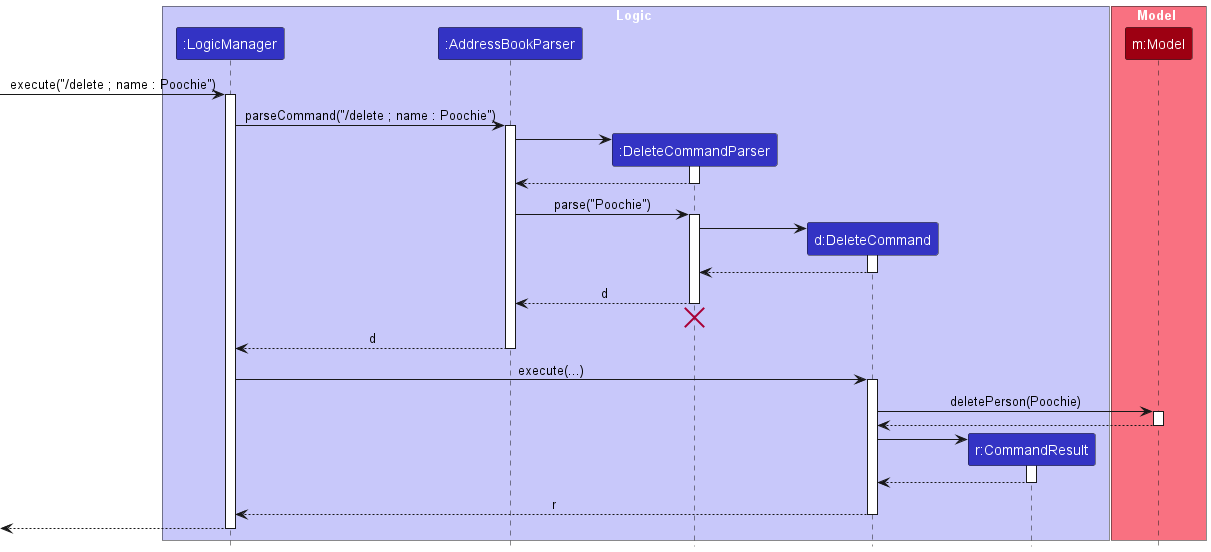

The diagram above was rendered by PlantUML. Its source (embedded in the PNG):
@startuml
!include style.puml
skinparam ArrowFontStyle plain

box Logic LOGIC_COLOR_T1
participant ":LogicManager" as LogicManager LOGIC_COLOR
participant ":AddressBookParser" as AddressBookParser LOGIC_COLOR
participant ":DeleteCommandParser" as DeleteCommandParser LOGIC_COLOR
participant "d:DeleteCommand" as DeleteCommand LOGIC_COLOR
participant "r:CommandResult" as CommandResult LOGIC_COLOR
end box

box Model MODEL_COLOR_T1
participant "m:Model" as Model MODEL_COLOR
end box

[-> LogicManager : execute("/delete ; name : Poochie")
activate LogicManager

LogicManager -> AddressBookParser : parseCommand("/delete ; name : Poochie")
activate AddressBookParser

create DeleteCommandParser
AddressBookParser -> DeleteCommandParser
activate DeleteCommandParser

DeleteCommandParser --> AddressBookParser
deactivate DeleteCommandParser

AddressBookParser -> DeleteCommandParser : parse("Poochie")
activate DeleteCommandParser

create DeleteCommand
DeleteCommandParser -> DeleteCommand
activate DeleteCommand

DeleteCommand --> DeleteCommandParser :
deactivate DeleteCommand

DeleteCommandParser --> AddressBookParser : d
deactivate DeleteCommandParser
'Hidden arrow to position the destroy marker below the end of the activation bar.
DeleteCommandParser -[hidden]-> AddressBookParser
destroy DeleteCommandParser

AddressBookParser --> LogicManager : d
deactivate AddressBookParser

LogicManager -> DeleteCommand : execute(...)
activate DeleteCommand

DeleteCommand -> Model : deletePerson(Poochie)
activate Model

Model --> DeleteCommand
deactivate Model

create CommandResult
DeleteCommand -> CommandResult
activate CommandResult

CommandResult --> DeleteCommand
deactivate CommandResult

DeleteCommand --> LogicManager : r
deactivate DeleteCommand

[<--LogicManager
deactivate LogicManager
@enduml